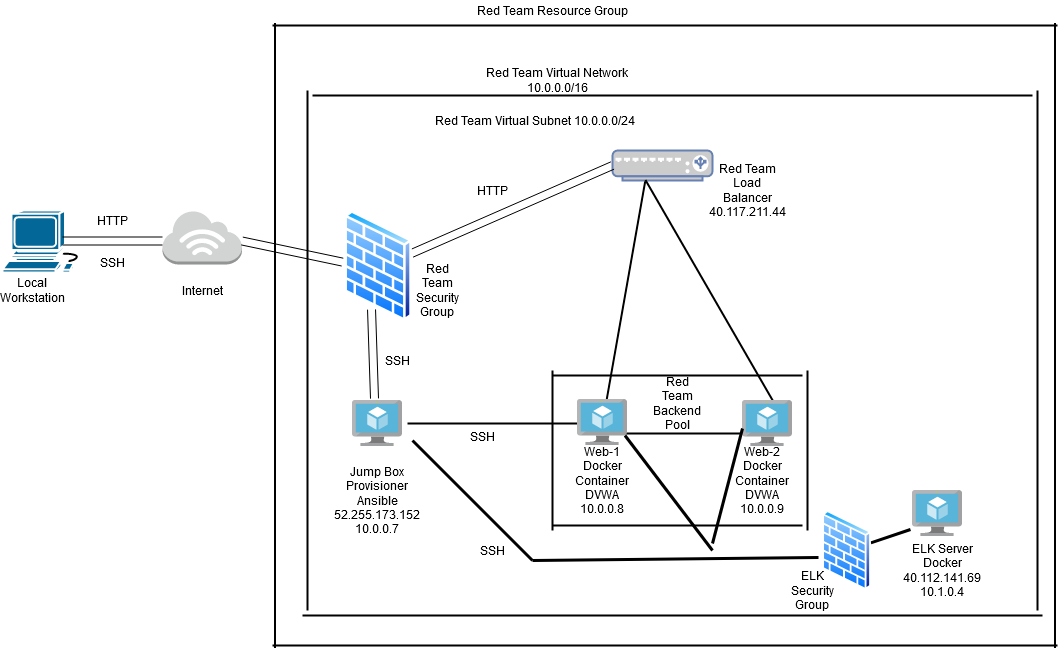

The diagram above was exported from draw.io. Its source (the exported page's mxGraphModel, read from the mxfile embedded in the PNG):
<mxGraphModel dx="2062" dy="1123" grid="1" gridSize="10" guides="1" tooltips="1" connect="1" arrows="1" fold="1" page="1" pageScale="1" pageWidth="850" pageHeight="1100" math="0" shadow="0">
  <root>
    <mxCell id="0" />
    <mxCell id="1" parent="0" />
    <mxCell id="ej5swJ3gEF42MJAfFSxM-1" value="" style="shape=mxgraph.cisco.computers_and_peripherals.workstation;html=1;pointerEvents=1;dashed=0;fillColor=#036897;strokeColor=#ffffff;strokeWidth=2;verticalLabelPosition=bottom;verticalAlign=top;align=center;outlineConnect=0;" parent="1" vertex="1">
      <mxGeometry x="20" y="480" width="83" height="62" as="geometry" />
    </mxCell>
    <mxCell id="ej5swJ3gEF42MJAfFSxM-423" value="" style="outlineConnect=0;dashed=0;verticalLabelPosition=bottom;verticalAlign=top;align=center;html=1;shape=mxgraph.aws3.internet_3;fillColor=#D2D3D3;gradientColor=none;" parent="1" vertex="1">
      <mxGeometry x="180" y="480" width="79.5" height="54" as="geometry" />
    </mxCell>
    <mxCell id="ej5swJ3gEF42MJAfFSxM-425" value="" style="fontColor=#0066CC;verticalAlign=top;verticalLabelPosition=bottom;labelPosition=center;align=center;html=1;outlineConnect=0;fillColor=#CCCCCC;strokeColor=#6881B3;gradientColor=none;gradientDirection=north;strokeWidth=2;shape=mxgraph.networks.load_balancer;" parent="1" vertex="1">
      <mxGeometry x="630" y="420" width="100" height="30" as="geometry" />
    </mxCell>
    <mxCell id="ej5swJ3gEF42MJAfFSxM-429" value="Local Workstation" style="text;html=1;strokeColor=none;fillColor=none;align=center;verticalAlign=middle;whiteSpace=wrap;rounded=0;" parent="1" vertex="1">
      <mxGeometry x="30" y="550" width="40" height="20" as="geometry" />
    </mxCell>
    <mxCell id="ej5swJ3gEF42MJAfFSxM-430" value="Internet" style="text;html=1;strokeColor=none;fillColor=none;align=center;verticalAlign=middle;whiteSpace=wrap;rounded=0;" parent="1" vertex="1">
      <mxGeometry x="199.75" y="550" width="40" height="20" as="geometry" />
    </mxCell>
    <mxCell id="ej5swJ3gEF42MJAfFSxM-431" value="Red Team Security Group" style="text;html=1;strokeColor=none;fillColor=none;align=center;verticalAlign=middle;whiteSpace=wrap;rounded=0;" parent="1" vertex="1">
      <mxGeometry x="435" y="535" width="40" height="50" as="geometry" />
    </mxCell>
    <mxCell id="ej5swJ3gEF42MJAfFSxM-433" value="&lt;div&gt;Red Team Load Balancer&lt;/div&gt;&lt;div&gt;40.117.211.44&lt;br&gt;&lt;/div&gt;" style="text;html=1;strokeColor=none;fillColor=none;align=center;verticalAlign=middle;whiteSpace=wrap;rounded=0;" parent="1" vertex="1">
      <mxGeometry x="745" y="450" width="40" height="20" as="geometry" />
    </mxCell>
    <mxCell id="ej5swJ3gEF42MJAfFSxM-434" value="&lt;div&gt;Jump Box Provisioner&lt;/div&gt;&lt;div&gt;Ansible&lt;/div&gt;&lt;div&gt;52.255.173.152&lt;br&gt;&lt;/div&gt;&lt;div&gt;10.0.0.7&lt;br&gt;&lt;/div&gt;" style="text;html=1;strokeColor=none;fillColor=none;align=center;verticalAlign=middle;whiteSpace=wrap;rounded=0;" parent="1" vertex="1">
      <mxGeometry x="375" y="760" width="40" height="20" as="geometry" />
    </mxCell>
    <mxCell id="ej5swJ3gEF42MJAfFSxM-435" value="&lt;div&gt;Web-1 Docker Container DVWA&lt;/div&gt;&lt;div&gt;10.0.0.8&lt;br&gt;&lt;/div&gt;" style="text;html=1;strokeColor=none;fillColor=none;align=center;verticalAlign=middle;whiteSpace=wrap;rounded=0;" parent="1" vertex="1">
      <mxGeometry x="600" y="740" width="40" height="20" as="geometry" />
    </mxCell>
    <mxCell id="ej5swJ3gEF42MJAfFSxM-436" value="&lt;div&gt;Web-2 Docker Container DVWA&lt;/div&gt;&lt;div&gt;10.0.0.9&lt;br&gt;&lt;/div&gt;" style="text;html=1;strokeColor=none;fillColor=none;align=center;verticalAlign=middle;whiteSpace=wrap;rounded=0;" parent="1" vertex="1">
      <mxGeometry x="760" y="740" width="40" height="20" as="geometry" />
    </mxCell>
    <mxCell id="ej5swJ3gEF42MJAfFSxM-440" value="" style="line;strokeWidth=2;html=1;" parent="1" vertex="1">
      <mxGeometry x="330" y="360" width="720" height="10" as="geometry" />
    </mxCell>
    <mxCell id="ej5swJ3gEF42MJAfFSxM-441" value="" style="line;strokeWidth=2;html=1;" parent="1" vertex="1">
      <mxGeometry x="320" y="880" width="740" height="10" as="geometry" />
    </mxCell>
    <mxCell id="ej5swJ3gEF42MJAfFSxM-442" value="" style="line;strokeWidth=2;html=1;rotation=-90;" parent="1" vertex="1">
      <mxGeometry x="65" y="615" width="520" height="10" as="geometry" />
    </mxCell>
    <mxCell id="ej5swJ3gEF42MJAfFSxM-443" value="" style="line;strokeWidth=2;html=1;rotation=-90;" parent="1" vertex="1">
      <mxGeometry x="795" y="615" width="520" height="10" as="geometry" />
    </mxCell>
    <mxCell id="ej5swJ3gEF42MJAfFSxM-444" value="" style="line;strokeWidth=2;html=1;rotation=-90;" parent="1" vertex="1">
      <mxGeometry x="760" y="600" width="625" height="10" as="geometry" />
    </mxCell>
    <mxCell id="ej5swJ3gEF42MJAfFSxM-445" value="" style="line;strokeWidth=2;html=1;rotation=-90;" parent="1" vertex="1">
      <mxGeometry x="-20" y="600" width="625" height="10" as="geometry" />
    </mxCell>
    <mxCell id="ej5swJ3gEF42MJAfFSxM-446" value="" style="line;strokeWidth=2;html=1;rotation=-180;" parent="1" vertex="1">
      <mxGeometry x="290" y="290" width="785" height="10" as="geometry" />
    </mxCell>
    <mxCell id="ej5swJ3gEF42MJAfFSxM-447" value="" style="line;strokeWidth=2;html=1;rotation=-180;" parent="1" vertex="1">
      <mxGeometry x="290" y="910" width="785" height="10" as="geometry" />
    </mxCell>
    <mxCell id="ej5swJ3gEF42MJAfFSxM-448" value="" style="line;strokeWidth=2;html=1;rotation=-180;" parent="1" vertex="1">
      <mxGeometry x="570" y="790" width="250" height="10" as="geometry" />
    </mxCell>
    <mxCell id="ej5swJ3gEF42MJAfFSxM-449" value="" style="line;strokeWidth=2;html=1;rotation=-180;" parent="1" vertex="1">
      <mxGeometry x="570" y="640" width="250" height="10" as="geometry" />
    </mxCell>
    <mxCell id="ej5swJ3gEF42MJAfFSxM-450" value="" style="line;strokeWidth=2;html=1;rotation=90;" parent="1" vertex="1">
      <mxGeometry x="745" y="715" width="160" height="10" as="geometry" />
    </mxCell>
    <mxCell id="ej5swJ3gEF42MJAfFSxM-451" value="" style="line;strokeWidth=2;html=1;rotation=90;" parent="1" vertex="1">
      <mxGeometry x="490" y="715" width="160" height="10" as="geometry" />
    </mxCell>
    <mxCell id="ej5swJ3gEF42MJAfFSxM-452" value="&lt;div&gt;Red Team Backend Pool&lt;/div&gt;&lt;div&gt;&lt;br&gt;&lt;/div&gt;" style="text;html=1;strokeColor=none;fillColor=none;align=center;verticalAlign=middle;whiteSpace=wrap;rounded=0;" parent="1" vertex="1">
      <mxGeometry x="675" y="670" width="40" height="20" as="geometry" />
    </mxCell>
    <mxCell id="ej5swJ3gEF42MJAfFSxM-454" value="Red Team Resource Group" style="text;html=1;strokeColor=none;fillColor=none;align=center;verticalAlign=middle;whiteSpace=wrap;rounded=0;" parent="1" vertex="1">
      <mxGeometry x="455" y="270" width="230" height="20" as="geometry" />
    </mxCell>
    <mxCell id="ej5swJ3gEF42MJAfFSxM-455" value="Red Team Virtual Network 10.0.0.0/16" style="text;html=1;strokeColor=none;fillColor=none;align=center;verticalAlign=middle;whiteSpace=wrap;rounded=0;" parent="1" vertex="1">
      <mxGeometry x="475" y="340" width="200" height="20" as="geometry" />
    </mxCell>
    <mxCell id="ej5swJ3gEF42MJAfFSxM-456" value="Red Team Virtual Subnet 10.0.0.0/24" style="text;html=1;strokeColor=none;fillColor=none;align=center;verticalAlign=middle;whiteSpace=wrap;rounded=0;" parent="1" vertex="1">
      <mxGeometry x="420" y="380" width="265" height="20" as="geometry" />
    </mxCell>
    <mxCell id="ej5swJ3gEF42MJAfFSxM-458" value="" style="shape=link;html=1;width=8;" parent="1" edge="1">
      <mxGeometry width="100" relative="1" as="geometry">
        <mxPoint x="80" y="510.5" as="sourcePoint" />
        <mxPoint x="180" y="510.5" as="targetPoint" />
      </mxGeometry>
    </mxCell>
    <mxCell id="ej5swJ3gEF42MJAfFSxM-459" value="" style="shape=link;html=1;width=8;" parent="1" edge="1">
      <mxGeometry width="100" relative="1" as="geometry">
        <mxPoint x="259.5" y="510.5" as="sourcePoint" />
        <mxPoint x="360" y="531.6014234875445" as="targetPoint" />
      </mxGeometry>
    </mxCell>
    <mxCell id="ej5swJ3gEF42MJAfFSxM-460" value="" style="shape=link;html=1;width=8;entryX=0.34;entryY=-0.043;entryDx=0;entryDy=0;entryPerimeter=0;exitX=0.363;exitY=0.988;exitDx=0;exitDy=0;exitPerimeter=0;" parent="1" edge="1">
      <mxGeometry width="100" relative="1" as="geometry">
        <mxPoint x="389.03999999999996" y="579.04" as="sourcePoint" />
        <mxPoint x="392" y="668.0219999999999" as="targetPoint" />
      </mxGeometry>
    </mxCell>
    <mxCell id="ej5swJ3gEF42MJAfFSxM-465" value="" style="line;strokeWidth=2;html=1;rotation=-80;" parent="1" vertex="1">
      <mxGeometry x="530.66" y="556.62" width="225" height="10" as="geometry" />
    </mxCell>
    <mxCell id="ej5swJ3gEF42MJAfFSxM-466" value="" style="line;strokeWidth=2;html=1;rotation=-120;" parent="1" vertex="1">
      <mxGeometry x="598.75" y="555.83" width="256.86" height="10" as="geometry" />
    </mxCell>
    <mxCell id="ej5swJ3gEF42MJAfFSxM-467" value="" style="line;strokeWidth=2;html=1;" parent="1" vertex="1">
      <mxGeometry x="425" y="688" width="175" height="10" as="geometry" />
    </mxCell>
    <mxCell id="ej5swJ3gEF42MJAfFSxM-468" value="" style="line;strokeWidth=2;html=1;" parent="1" vertex="1">
      <mxGeometry x="640" y="698" width="120" height="10" as="geometry" />
    </mxCell>
    <mxCell id="ej5swJ3gEF42MJAfFSxM-469" value="" style="shape=link;html=1;width=8;entryX=0;entryY=0.5;entryDx=0;entryDy=0;entryPerimeter=0;exitX=0.985;exitY=0.387;exitDx=0;exitDy=0;exitPerimeter=0;" parent="1" source="hk_Ln3OKgex09KriFCO_-12" target="ej5swJ3gEF42MJAfFSxM-425" edge="1">
      <mxGeometry width="100" relative="1" as="geometry">
        <mxPoint x="440" y="521.7391304347825" as="sourcePoint" />
        <mxPoint x="570" y="511.1014234875445" as="targetPoint" />
      </mxGeometry>
    </mxCell>
    <mxCell id="ej5swJ3gEF42MJAfFSxM-470" value="HTTP" style="text;html=1;strokeColor=none;fillColor=none;align=center;verticalAlign=middle;whiteSpace=wrap;rounded=0;" parent="1" vertex="1">
      <mxGeometry x="110" y="480" width="40" height="20" as="geometry" />
    </mxCell>
    <mxCell id="ej5swJ3gEF42MJAfFSxM-471" value="SSH" style="text;html=1;strokeColor=none;fillColor=none;align=center;verticalAlign=middle;whiteSpace=wrap;rounded=0;" parent="1" vertex="1">
      <mxGeometry x="110" y="522" width="40" height="20" as="geometry" />
    </mxCell>
    <mxCell id="ej5swJ3gEF42MJAfFSxM-472" value="HTTP" style="text;html=1;strokeColor=none;fillColor=none;align=center;verticalAlign=middle;whiteSpace=wrap;rounded=0;" parent="1" vertex="1">
      <mxGeometry x="490" y="450" width="40" height="20" as="geometry" />
    </mxCell>
    <mxCell id="ej5swJ3gEF42MJAfFSxM-473" value="SSH" style="text;html=1;strokeColor=none;fillColor=none;align=center;verticalAlign=middle;whiteSpace=wrap;rounded=0;" parent="1" vertex="1">
      <mxGeometry x="395" y="620" width="40" height="20" as="geometry" />
    </mxCell>
    <mxCell id="ej5swJ3gEF42MJAfFSxM-474" value="SSH" style="text;html=1;strokeColor=none;fillColor=none;align=center;verticalAlign=middle;whiteSpace=wrap;rounded=0;" parent="1" vertex="1">
      <mxGeometry x="480" y="696" width="40" height="20" as="geometry" />
    </mxCell>
    <mxCell id="hk_Ln3OKgex09KriFCO_-2" value="&lt;div&gt;ELK Server&lt;/div&gt;&lt;div&gt;Docker&lt;/div&gt;&lt;div&gt;40.112.141.69&lt;/div&gt;&lt;div&gt;10.1.0.4&lt;br&gt;&lt;/div&gt;" style="text;html=1;strokeColor=none;fillColor=none;align=center;verticalAlign=middle;whiteSpace=wrap;rounded=0;" vertex="1" parent="1">
      <mxGeometry x="940" y="830" width="40" height="20" as="geometry" />
    </mxCell>
    <mxCell id="hk_Ln3OKgex09KriFCO_-3" value="" style="endArrow=none;html=1;strokeWidth=3;" edge="1" parent="1">
      <mxGeometry width="50" height="50" relative="1" as="geometry">
        <mxPoint x="550" y="830" as="sourcePoint" />
        <mxPoint x="430" y="710" as="targetPoint" />
      </mxGeometry>
    </mxCell>
    <mxCell id="hk_Ln3OKgex09KriFCO_-4" value="" style="endArrow=none;html=1;entryX=-0.04;entryY=0.848;entryDx=0;entryDy=0;entryPerimeter=0;strokeWidth=3;" edge="1" parent="1" source="hk_Ln3OKgex09KriFCO_-15">
      <mxGeometry width="50" height="50" relative="1" as="geometry">
        <mxPoint x="550" y="830" as="sourcePoint" />
        <mxPoint x="928" y="799.008" as="targetPoint" />
      </mxGeometry>
    </mxCell>
    <mxCell id="hk_Ln3OKgex09KriFCO_-6" value="" style="aspect=fixed;html=1;points=[];align=center;image;fontSize=12;image=img/lib/mscae/Virtual_Machine.svg;" vertex="1" parent="1">
      <mxGeometry x="370" y="670" width="50" height="46" as="geometry" />
    </mxCell>
    <mxCell id="hk_Ln3OKgex09KriFCO_-7" value="" style="aspect=fixed;html=1;points=[];align=center;image;fontSize=12;image=img/lib/mscae/Virtual_Machine.svg;" vertex="1" parent="1">
      <mxGeometry x="595" y="669" width="50" height="46" as="geometry" />
    </mxCell>
    <mxCell id="hk_Ln3OKgex09KriFCO_-8" value="" style="aspect=fixed;html=1;points=[];align=center;image;fontSize=12;image=img/lib/mscae/Virtual_Machine.svg;" vertex="1" parent="1">
      <mxGeometry x="760" y="670" width="50" height="46" as="geometry" />
    </mxCell>
    <mxCell id="hk_Ln3OKgex09KriFCO_-9" value="" style="aspect=fixed;html=1;points=[];align=center;image;fontSize=12;image=img/lib/mscae/Virtual_Machine.svg;" vertex="1" parent="1">
      <mxGeometry x="930" y="760" width="50" height="46" as="geometry" />
    </mxCell>
    <mxCell id="hk_Ln3OKgex09KriFCO_-12" value="" style="aspect=fixed;perimeter=ellipsePerimeter;html=1;align=center;shadow=0;dashed=0;spacingTop=3;image;image=img/lib/active_directory/firewall.svg;" vertex="1" parent="1">
      <mxGeometry x="362.25" y="480" width="67.75" height="111.07" as="geometry" />
    </mxCell>
    <mxCell id="hk_Ln3OKgex09KriFCO_-13" value="" style="endArrow=none;html=1;strokeWidth=3;" edge="1" parent="1">
      <mxGeometry width="50" height="50" relative="1" as="geometry">
        <mxPoint x="730" y="820" as="sourcePoint" />
        <mxPoint x="642.5" y="705" as="targetPoint" />
      </mxGeometry>
    </mxCell>
    <mxCell id="hk_Ln3OKgex09KriFCO_-14" value="" style="endArrow=none;html=1;strokeWidth=3;" edge="1" parent="1">
      <mxGeometry width="50" height="50" relative="1" as="geometry">
        <mxPoint x="730" y="813" as="sourcePoint" />
        <mxPoint x="760" y="698" as="targetPoint" />
      </mxGeometry>
    </mxCell>
    <mxCell id="hk_Ln3OKgex09KriFCO_-15" value="" style="aspect=fixed;perimeter=ellipsePerimeter;html=1;align=center;shadow=0;dashed=0;spacingTop=3;image;image=img/lib/active_directory/firewall.svg;" vertex="1" parent="1">
      <mxGeometry x="840" y="780" width="48.8" height="80" as="geometry" />
    </mxCell>
    <mxCell id="hk_Ln3OKgex09KriFCO_-16" value="" style="endArrow=none;html=1;entryX=-0.082;entryY=0.588;entryDx=0;entryDy=0;entryPerimeter=0;strokeWidth=3;" edge="1" parent="1" target="hk_Ln3OKgex09KriFCO_-15">
      <mxGeometry width="50" height="50" relative="1" as="geometry">
        <mxPoint x="550" y="830" as="sourcePoint" />
        <mxPoint x="928" y="799.008" as="targetPoint" />
      </mxGeometry>
    </mxCell>
    <mxCell id="hk_Ln3OKgex09KriFCO_-17" value="ELK Security Group" style="text;html=1;strokeColor=none;fillColor=none;align=center;verticalAlign=middle;whiteSpace=wrap;rounded=0;" vertex="1" parent="1">
      <mxGeometry x="810" y="850" width="40" height="20" as="geometry" />
    </mxCell>
    <mxCell id="hk_Ln3OKgex09KriFCO_-19" value="SSH" style="text;html=1;strokeColor=none;fillColor=none;align=center;verticalAlign=middle;whiteSpace=wrap;rounded=0;" vertex="1" parent="1">
      <mxGeometry x="490" y="810" width="40" height="20" as="geometry" />
    </mxCell>
  </root>
</mxGraphModel>